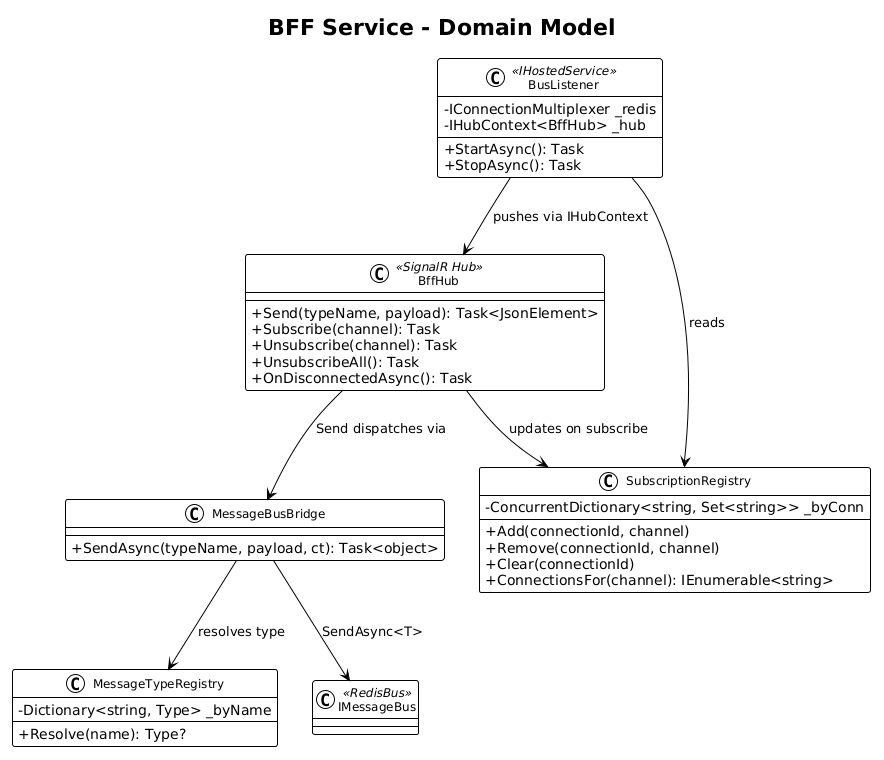

The diagram above was rendered by PlantUML. Its source (embedded in the PNG):
@startuml
!theme plain
skinparam classAttributeIconSize 0
skinparam classFontSize 12

title BFF Service - Domain Model

class BffHub <<SignalR Hub>> {
    +Send(typeName, payload): Task<JsonElement>
    +Subscribe(channel): Task
    +Unsubscribe(channel): Task
    +UnsubscribeAll(): Task
    +OnDisconnectedAsync(): Task
}

class MessageBusBridge {
    +SendAsync(typeName, payload, ct): Task<object>
}

class MessageTypeRegistry {
    -Dictionary<string, Type> _byName
    +Resolve(name): Type?
}

class SubscriptionRegistry {
    -ConcurrentDictionary<string, Set<string>> _byConn
    +Add(connectionId, channel)
    +Remove(connectionId, channel)
    +Clear(connectionId)
    +ConnectionsFor(channel): IEnumerable<string>
}

class BusListener <<IHostedService>> {
    -IConnectionMultiplexer _redis
    -IHubContext<BffHub> _hub
    +StartAsync(): Task
    +StopAsync(): Task
}

class "IMessageBus" as Bus <<RedisBus>>

BffHub --> MessageBusBridge : Send dispatches via
BffHub --> SubscriptionRegistry : updates on subscribe
MessageBusBridge --> MessageTypeRegistry : resolves type
MessageBusBridge --> Bus : SendAsync<T>
BusListener --> SubscriptionRegistry : reads
BusListener --> BffHub : pushes via IHubContext
@enduml